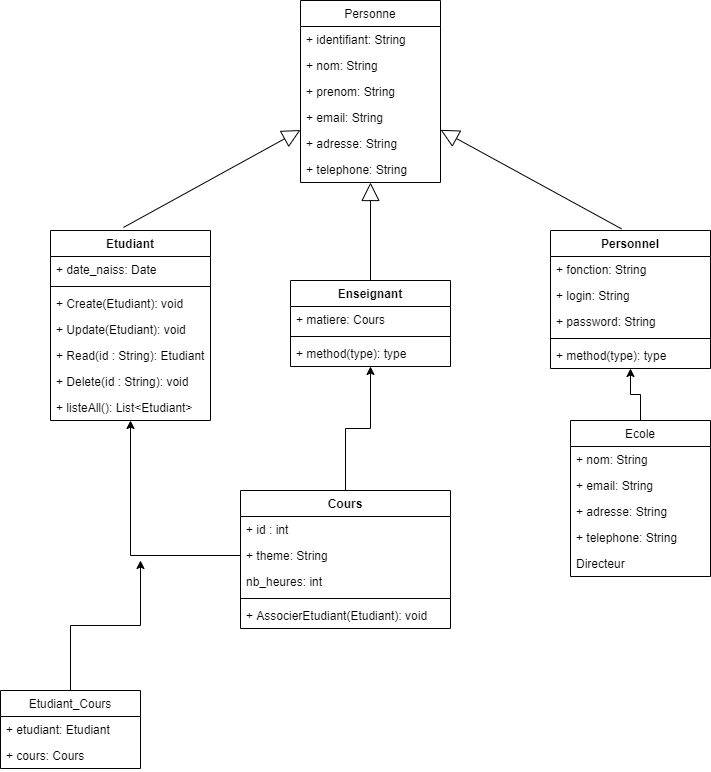

The diagram above was exported from draw.io. Its source (the exported page's mxGraphModel, read from the mxfile embedded in the PNG):
<mxGraphModel dx="868" dy="401" grid="1" gridSize="10" guides="1" tooltips="1" connect="1" arrows="1" fold="1" page="1" pageScale="1" pageWidth="827" pageHeight="1169" math="0" shadow="0">
  <root>
    <mxCell id="0" />
    <mxCell id="1" parent="0" />
    <mxCell id="KvJqWXTEeGymlCHjBnK9-2" value="Personne" style="swimlane;fontStyle=0;childLayout=stackLayout;horizontal=1;startSize=26;fillColor=none;horizontalStack=0;resizeParent=1;resizeParentMax=0;resizeLast=0;collapsible=1;marginBottom=0;" vertex="1" parent="1">
      <mxGeometry x="320" y="30" width="140" height="182" as="geometry" />
    </mxCell>
    <mxCell id="KvJqWXTEeGymlCHjBnK9-3" value="+ identifiant: String" style="text;strokeColor=none;fillColor=none;align=left;verticalAlign=top;spacingLeft=4;spacingRight=4;overflow=hidden;rotatable=0;points=[[0,0.5],[1,0.5]];portConstraint=eastwest;" vertex="1" parent="KvJqWXTEeGymlCHjBnK9-2">
      <mxGeometry y="26" width="140" height="26" as="geometry" />
    </mxCell>
    <mxCell id="KvJqWXTEeGymlCHjBnK9-6" value="+ nom: String" style="text;strokeColor=none;fillColor=none;align=left;verticalAlign=top;spacingLeft=4;spacingRight=4;overflow=hidden;rotatable=0;points=[[0,0.5],[1,0.5]];portConstraint=eastwest;" vertex="1" parent="KvJqWXTEeGymlCHjBnK9-2">
      <mxGeometry y="52" width="140" height="26" as="geometry" />
    </mxCell>
    <mxCell id="KvJqWXTEeGymlCHjBnK9-7" value="+ prenom: String" style="text;strokeColor=none;fillColor=none;align=left;verticalAlign=top;spacingLeft=4;spacingRight=4;overflow=hidden;rotatable=0;points=[[0,0.5],[1,0.5]];portConstraint=eastwest;" vertex="1" parent="KvJqWXTEeGymlCHjBnK9-2">
      <mxGeometry y="78" width="140" height="26" as="geometry" />
    </mxCell>
    <mxCell id="KvJqWXTEeGymlCHjBnK9-8" value="+ email: String" style="text;strokeColor=none;fillColor=none;align=left;verticalAlign=top;spacingLeft=4;spacingRight=4;overflow=hidden;rotatable=0;points=[[0,0.5],[1,0.5]];portConstraint=eastwest;" vertex="1" parent="KvJqWXTEeGymlCHjBnK9-2">
      <mxGeometry y="104" width="140" height="26" as="geometry" />
    </mxCell>
    <mxCell id="KvJqWXTEeGymlCHjBnK9-9" value="+ adresse: String" style="text;strokeColor=none;fillColor=none;align=left;verticalAlign=top;spacingLeft=4;spacingRight=4;overflow=hidden;rotatable=0;points=[[0,0.5],[1,0.5]];portConstraint=eastwest;" vertex="1" parent="KvJqWXTEeGymlCHjBnK9-2">
      <mxGeometry y="130" width="140" height="26" as="geometry" />
    </mxCell>
    <mxCell id="KvJqWXTEeGymlCHjBnK9-10" value="+ telephone: String" style="text;strokeColor=none;fillColor=none;align=left;verticalAlign=top;spacingLeft=4;spacingRight=4;overflow=hidden;rotatable=0;points=[[0,0.5],[1,0.5]];portConstraint=eastwest;" vertex="1" parent="KvJqWXTEeGymlCHjBnK9-2">
      <mxGeometry y="156" width="140" height="26" as="geometry" />
    </mxCell>
    <mxCell id="KvJqWXTEeGymlCHjBnK9-11" value="Etudiant" style="swimlane;fontStyle=1;align=center;verticalAlign=top;childLayout=stackLayout;horizontal=1;startSize=26;horizontalStack=0;resizeParent=1;resizeParentMax=0;resizeLast=0;collapsible=1;marginBottom=0;" vertex="1" parent="1">
      <mxGeometry x="70" y="260" width="160" height="190" as="geometry" />
    </mxCell>
    <mxCell id="KvJqWXTEeGymlCHjBnK9-12" value="+ date_naiss: Date" style="text;strokeColor=none;fillColor=none;align=left;verticalAlign=top;spacingLeft=4;spacingRight=4;overflow=hidden;rotatable=0;points=[[0,0.5],[1,0.5]];portConstraint=eastwest;" vertex="1" parent="KvJqWXTEeGymlCHjBnK9-11">
      <mxGeometry y="26" width="160" height="26" as="geometry" />
    </mxCell>
    <mxCell id="KvJqWXTEeGymlCHjBnK9-13" value="" style="line;strokeWidth=1;fillColor=none;align=left;verticalAlign=middle;spacingTop=-1;spacingLeft=3;spacingRight=3;rotatable=0;labelPosition=right;points=[];portConstraint=eastwest;" vertex="1" parent="KvJqWXTEeGymlCHjBnK9-11">
      <mxGeometry y="52" width="160" height="8" as="geometry" />
    </mxCell>
    <mxCell id="KvJqWXTEeGymlCHjBnK9-14" value="+ Create(Etudiant): void" style="text;strokeColor=none;fillColor=none;align=left;verticalAlign=top;spacingLeft=4;spacingRight=4;overflow=hidden;rotatable=0;points=[[0,0.5],[1,0.5]];portConstraint=eastwest;" vertex="1" parent="KvJqWXTEeGymlCHjBnK9-11">
      <mxGeometry y="60" width="160" height="26" as="geometry" />
    </mxCell>
    <mxCell id="KvJqWXTEeGymlCHjBnK9-15" value="+ Update(Etudiant): void" style="text;strokeColor=none;fillColor=none;align=left;verticalAlign=top;spacingLeft=4;spacingRight=4;overflow=hidden;rotatable=0;points=[[0,0.5],[1,0.5]];portConstraint=eastwest;" vertex="1" parent="KvJqWXTEeGymlCHjBnK9-11">
      <mxGeometry y="86" width="160" height="26" as="geometry" />
    </mxCell>
    <mxCell id="KvJqWXTEeGymlCHjBnK9-16" value="+ Read(id : String): Etudiant" style="text;strokeColor=none;fillColor=none;align=left;verticalAlign=top;spacingLeft=4;spacingRight=4;overflow=hidden;rotatable=0;points=[[0,0.5],[1,0.5]];portConstraint=eastwest;" vertex="1" parent="KvJqWXTEeGymlCHjBnK9-11">
      <mxGeometry y="112" width="160" height="26" as="geometry" />
    </mxCell>
    <mxCell id="KvJqWXTEeGymlCHjBnK9-17" value="+ Delete(id : String): void" style="text;strokeColor=none;fillColor=none;align=left;verticalAlign=top;spacingLeft=4;spacingRight=4;overflow=hidden;rotatable=0;points=[[0,0.5],[1,0.5]];portConstraint=eastwest;" vertex="1" parent="KvJqWXTEeGymlCHjBnK9-11">
      <mxGeometry y="138" width="160" height="26" as="geometry" />
    </mxCell>
    <mxCell id="KvJqWXTEeGymlCHjBnK9-18" value="+ listeAll(): List&lt;Etudiant&gt;" style="text;strokeColor=none;fillColor=none;align=left;verticalAlign=top;spacingLeft=4;spacingRight=4;overflow=hidden;rotatable=0;points=[[0,0.5],[1,0.5]];portConstraint=eastwest;" vertex="1" parent="KvJqWXTEeGymlCHjBnK9-11">
      <mxGeometry y="164" width="160" height="26" as="geometry" />
    </mxCell>
    <mxCell id="KvJqWXTEeGymlCHjBnK9-19" value="Enseignant" style="swimlane;fontStyle=1;align=center;verticalAlign=top;childLayout=stackLayout;horizontal=1;startSize=26;horizontalStack=0;resizeParent=1;resizeParentMax=0;resizeLast=0;collapsible=1;marginBottom=0;" vertex="1" parent="1">
      <mxGeometry x="310" y="310" width="160" height="86" as="geometry" />
    </mxCell>
    <mxCell id="KvJqWXTEeGymlCHjBnK9-20" value="+ matiere: Cours" style="text;strokeColor=none;fillColor=none;align=left;verticalAlign=top;spacingLeft=4;spacingRight=4;overflow=hidden;rotatable=0;points=[[0,0.5],[1,0.5]];portConstraint=eastwest;" vertex="1" parent="KvJqWXTEeGymlCHjBnK9-19">
      <mxGeometry y="26" width="160" height="26" as="geometry" />
    </mxCell>
    <mxCell id="KvJqWXTEeGymlCHjBnK9-21" value="" style="line;strokeWidth=1;fillColor=none;align=left;verticalAlign=middle;spacingTop=-1;spacingLeft=3;spacingRight=3;rotatable=0;labelPosition=right;points=[];portConstraint=eastwest;" vertex="1" parent="KvJqWXTEeGymlCHjBnK9-19">
      <mxGeometry y="52" width="160" height="8" as="geometry" />
    </mxCell>
    <mxCell id="KvJqWXTEeGymlCHjBnK9-22" value="+ method(type): type" style="text;strokeColor=none;fillColor=none;align=left;verticalAlign=top;spacingLeft=4;spacingRight=4;overflow=hidden;rotatable=0;points=[[0,0.5],[1,0.5]];portConstraint=eastwest;" vertex="1" parent="KvJqWXTEeGymlCHjBnK9-19">
      <mxGeometry y="60" width="160" height="26" as="geometry" />
    </mxCell>
    <mxCell id="KvJqWXTEeGymlCHjBnK9-23" value="Personnel" style="swimlane;fontStyle=1;align=center;verticalAlign=top;childLayout=stackLayout;horizontal=1;startSize=26;horizontalStack=0;resizeParent=1;resizeParentMax=0;resizeLast=0;collapsible=1;marginBottom=0;" vertex="1" parent="1">
      <mxGeometry x="570" y="260" width="160" height="138" as="geometry" />
    </mxCell>
    <mxCell id="KvJqWXTEeGymlCHjBnK9-24" value="+ fonction: String" style="text;strokeColor=none;fillColor=none;align=left;verticalAlign=top;spacingLeft=4;spacingRight=4;overflow=hidden;rotatable=0;points=[[0,0.5],[1,0.5]];portConstraint=eastwest;" vertex="1" parent="KvJqWXTEeGymlCHjBnK9-23">
      <mxGeometry y="26" width="160" height="26" as="geometry" />
    </mxCell>
    <mxCell id="KvJqWXTEeGymlCHjBnK9-57" value="+ login: String" style="text;strokeColor=none;fillColor=none;align=left;verticalAlign=top;spacingLeft=4;spacingRight=4;overflow=hidden;rotatable=0;points=[[0,0.5],[1,0.5]];portConstraint=eastwest;" vertex="1" parent="KvJqWXTEeGymlCHjBnK9-23">
      <mxGeometry y="52" width="160" height="26" as="geometry" />
    </mxCell>
    <mxCell id="KvJqWXTEeGymlCHjBnK9-58" value="+ password: String" style="text;strokeColor=none;fillColor=none;align=left;verticalAlign=top;spacingLeft=4;spacingRight=4;overflow=hidden;rotatable=0;points=[[0,0.5],[1,0.5]];portConstraint=eastwest;" vertex="1" parent="KvJqWXTEeGymlCHjBnK9-23">
      <mxGeometry y="78" width="160" height="26" as="geometry" />
    </mxCell>
    <mxCell id="KvJqWXTEeGymlCHjBnK9-25" value="" style="line;strokeWidth=1;fillColor=none;align=left;verticalAlign=middle;spacingTop=-1;spacingLeft=3;spacingRight=3;rotatable=0;labelPosition=right;points=[];portConstraint=eastwest;" vertex="1" parent="KvJqWXTEeGymlCHjBnK9-23">
      <mxGeometry y="104" width="160" height="8" as="geometry" />
    </mxCell>
    <mxCell id="KvJqWXTEeGymlCHjBnK9-26" value="+ method(type): type" style="text;strokeColor=none;fillColor=none;align=left;verticalAlign=top;spacingLeft=4;spacingRight=4;overflow=hidden;rotatable=0;points=[[0,0.5],[1,0.5]];portConstraint=eastwest;" vertex="1" parent="KvJqWXTEeGymlCHjBnK9-23">
      <mxGeometry y="112" width="160" height="26" as="geometry" />
    </mxCell>
    <mxCell id="KvJqWXTEeGymlCHjBnK9-27" value="Extends" style="endArrow=block;endSize=16;endFill=0;html=1;noLabel=1;fontColor=none;exitX=0.456;exitY=-0.016;exitDx=0;exitDy=0;exitPerimeter=0;" edge="1" parent="1" source="KvJqWXTEeGymlCHjBnK9-11" target="KvJqWXTEeGymlCHjBnK9-2">
      <mxGeometry width="160" relative="1" as="geometry">
        <mxPoint x="60" y="190" as="sourcePoint" />
        <mxPoint x="220" y="190" as="targetPoint" />
      </mxGeometry>
    </mxCell>
    <mxCell id="KvJqWXTEeGymlCHjBnK9-28" value="Extends" style="endArrow=block;endSize=16;endFill=0;html=1;noLabel=1;fontColor=none;" edge="1" parent="1" source="KvJqWXTEeGymlCHjBnK9-19" target="KvJqWXTEeGymlCHjBnK9-2">
      <mxGeometry width="160" relative="1" as="geometry">
        <mxPoint x="260" y="250" as="sourcePoint" />
        <mxPoint x="420" y="250" as="targetPoint" />
      </mxGeometry>
    </mxCell>
    <mxCell id="KvJqWXTEeGymlCHjBnK9-29" value="Extends" style="endArrow=block;endSize=16;endFill=0;html=1;noLabel=1;fontColor=none;exitX=0.444;exitY=-0.012;exitDx=0;exitDy=0;exitPerimeter=0;" edge="1" parent="1" source="KvJqWXTEeGymlCHjBnK9-23" target="KvJqWXTEeGymlCHjBnK9-2">
      <mxGeometry width="160" relative="1" as="geometry">
        <mxPoint x="520" y="200" as="sourcePoint" />
        <mxPoint x="680" y="200" as="targetPoint" />
      </mxGeometry>
    </mxCell>
    <mxCell id="KvJqWXTEeGymlCHjBnK9-59" style="edgeStyle=orthogonalEdgeStyle;rounded=0;orthogonalLoop=1;jettySize=auto;html=1;fontColor=none;" edge="1" parent="1" source="KvJqWXTEeGymlCHjBnK9-34" target="KvJqWXTEeGymlCHjBnK9-23">
      <mxGeometry relative="1" as="geometry" />
    </mxCell>
    <mxCell id="KvJqWXTEeGymlCHjBnK9-34" value="Ecole" style="swimlane;fontStyle=0;childLayout=stackLayout;horizontal=1;startSize=26;fillColor=none;horizontalStack=0;resizeParent=1;resizeParentMax=0;resizeLast=0;collapsible=1;marginBottom=0;" vertex="1" parent="1">
      <mxGeometry x="590" y="450" width="140" height="156" as="geometry" />
    </mxCell>
    <mxCell id="KvJqWXTEeGymlCHjBnK9-36" value="+ nom: String" style="text;strokeColor=none;fillColor=none;align=left;verticalAlign=top;spacingLeft=4;spacingRight=4;overflow=hidden;rotatable=0;points=[[0,0.5],[1,0.5]];portConstraint=eastwest;" vertex="1" parent="KvJqWXTEeGymlCHjBnK9-34">
      <mxGeometry y="26" width="140" height="26" as="geometry" />
    </mxCell>
    <mxCell id="KvJqWXTEeGymlCHjBnK9-38" value="+ email: String" style="text;strokeColor=none;fillColor=none;align=left;verticalAlign=top;spacingLeft=4;spacingRight=4;overflow=hidden;rotatable=0;points=[[0,0.5],[1,0.5]];portConstraint=eastwest;" vertex="1" parent="KvJqWXTEeGymlCHjBnK9-34">
      <mxGeometry y="52" width="140" height="26" as="geometry" />
    </mxCell>
    <mxCell id="KvJqWXTEeGymlCHjBnK9-39" value="+ adresse: String" style="text;strokeColor=none;fillColor=none;align=left;verticalAlign=top;spacingLeft=4;spacingRight=4;overflow=hidden;rotatable=0;points=[[0,0.5],[1,0.5]];portConstraint=eastwest;" vertex="1" parent="KvJqWXTEeGymlCHjBnK9-34">
      <mxGeometry y="78" width="140" height="26" as="geometry" />
    </mxCell>
    <mxCell id="KvJqWXTEeGymlCHjBnK9-40" value="+ telephone: String" style="text;strokeColor=none;fillColor=none;align=left;verticalAlign=top;spacingLeft=4;spacingRight=4;overflow=hidden;rotatable=0;points=[[0,0.5],[1,0.5]];portConstraint=eastwest;" vertex="1" parent="KvJqWXTEeGymlCHjBnK9-34">
      <mxGeometry y="104" width="140" height="26" as="geometry" />
    </mxCell>
    <mxCell id="KvJqWXTEeGymlCHjBnK9-41" value="Directeur" style="text;strokeColor=none;fillColor=none;align=left;verticalAlign=top;spacingLeft=4;spacingRight=4;overflow=hidden;rotatable=0;points=[[0,0.5],[1,0.5]];portConstraint=eastwest;" vertex="1" parent="KvJqWXTEeGymlCHjBnK9-34">
      <mxGeometry y="130" width="140" height="26" as="geometry" />
    </mxCell>
    <mxCell id="KvJqWXTEeGymlCHjBnK9-48" style="edgeStyle=orthogonalEdgeStyle;rounded=0;orthogonalLoop=1;jettySize=auto;html=1;fontColor=none;" edge="1" parent="1" source="KvJqWXTEeGymlCHjBnK9-42" target="KvJqWXTEeGymlCHjBnK9-19">
      <mxGeometry relative="1" as="geometry" />
    </mxCell>
    <mxCell id="KvJqWXTEeGymlCHjBnK9-42" value="Cours" style="swimlane;fontStyle=1;align=center;verticalAlign=top;childLayout=stackLayout;horizontal=1;startSize=26;horizontalStack=0;resizeParent=1;resizeParentMax=0;resizeLast=0;collapsible=1;marginBottom=0;fontColor=none;" vertex="1" parent="1">
      <mxGeometry x="260" y="520" width="210" height="138" as="geometry" />
    </mxCell>
    <mxCell id="KvJqWXTEeGymlCHjBnK9-43" value="+ id : int" style="text;strokeColor=none;fillColor=none;align=left;verticalAlign=top;spacingLeft=4;spacingRight=4;overflow=hidden;rotatable=0;points=[[0,0.5],[1,0.5]];portConstraint=eastwest;" vertex="1" parent="KvJqWXTEeGymlCHjBnK9-42">
      <mxGeometry y="26" width="210" height="26" as="geometry" />
    </mxCell>
    <mxCell id="KvJqWXTEeGymlCHjBnK9-46" value="+ theme: String" style="text;strokeColor=none;fillColor=none;align=left;verticalAlign=top;spacingLeft=4;spacingRight=4;overflow=hidden;rotatable=0;points=[[0,0.5],[1,0.5]];portConstraint=eastwest;" vertex="1" parent="KvJqWXTEeGymlCHjBnK9-42">
      <mxGeometry y="52" width="210" height="26" as="geometry" />
    </mxCell>
    <mxCell id="KvJqWXTEeGymlCHjBnK9-47" value="nb_heures: int" style="text;strokeColor=none;fillColor=none;align=left;verticalAlign=top;spacingLeft=4;spacingRight=4;overflow=hidden;rotatable=0;points=[[0,0.5],[1,0.5]];portConstraint=eastwest;" vertex="1" parent="KvJqWXTEeGymlCHjBnK9-42">
      <mxGeometry y="78" width="210" height="26" as="geometry" />
    </mxCell>
    <mxCell id="KvJqWXTEeGymlCHjBnK9-44" value="" style="line;strokeWidth=1;fillColor=none;align=left;verticalAlign=middle;spacingTop=-1;spacingLeft=3;spacingRight=3;rotatable=0;labelPosition=right;points=[];portConstraint=eastwest;" vertex="1" parent="KvJqWXTEeGymlCHjBnK9-42">
      <mxGeometry y="104" width="210" height="8" as="geometry" />
    </mxCell>
    <mxCell id="KvJqWXTEeGymlCHjBnK9-45" value="+ AssocierEtudiant(Etudiant): void" style="text;strokeColor=none;fillColor=none;align=left;verticalAlign=top;spacingLeft=4;spacingRight=4;overflow=hidden;rotatable=0;points=[[0,0.5],[1,0.5]];portConstraint=eastwest;" vertex="1" parent="KvJqWXTEeGymlCHjBnK9-42">
      <mxGeometry y="112" width="210" height="26" as="geometry" />
    </mxCell>
    <mxCell id="KvJqWXTEeGymlCHjBnK9-51" style="edgeStyle=orthogonalEdgeStyle;rounded=0;orthogonalLoop=1;jettySize=auto;html=1;fontColor=none;" edge="1" parent="1" source="KvJqWXTEeGymlCHjBnK9-46" target="KvJqWXTEeGymlCHjBnK9-11">
      <mxGeometry relative="1" as="geometry" />
    </mxCell>
    <mxCell id="KvJqWXTEeGymlCHjBnK9-56" style="edgeStyle=orthogonalEdgeStyle;rounded=0;orthogonalLoop=1;jettySize=auto;html=1;fontColor=none;" edge="1" parent="1" source="KvJqWXTEeGymlCHjBnK9-52">
      <mxGeometry relative="1" as="geometry">
        <mxPoint x="160" y="590" as="targetPoint" />
      </mxGeometry>
    </mxCell>
    <mxCell id="KvJqWXTEeGymlCHjBnK9-52" value="Etudiant_Cours" style="swimlane;fontStyle=0;childLayout=stackLayout;horizontal=1;startSize=26;fillColor=none;horizontalStack=0;resizeParent=1;resizeParentMax=0;resizeLast=0;collapsible=1;marginBottom=0;fontColor=none;" vertex="1" parent="1">
      <mxGeometry x="20" y="720" width="140" height="78" as="geometry" />
    </mxCell>
    <mxCell id="KvJqWXTEeGymlCHjBnK9-53" value="+ etudiant: Etudiant" style="text;strokeColor=none;fillColor=none;align=left;verticalAlign=top;spacingLeft=4;spacingRight=4;overflow=hidden;rotatable=0;points=[[0,0.5],[1,0.5]];portConstraint=eastwest;" vertex="1" parent="KvJqWXTEeGymlCHjBnK9-52">
      <mxGeometry y="26" width="140" height="26" as="geometry" />
    </mxCell>
    <mxCell id="KvJqWXTEeGymlCHjBnK9-54" value="+ cours: Cours" style="text;strokeColor=none;fillColor=none;align=left;verticalAlign=top;spacingLeft=4;spacingRight=4;overflow=hidden;rotatable=0;points=[[0,0.5],[1,0.5]];portConstraint=eastwest;" vertex="1" parent="KvJqWXTEeGymlCHjBnK9-52">
      <mxGeometry y="52" width="140" height="26" as="geometry" />
    </mxCell>
  </root>
</mxGraphModel>